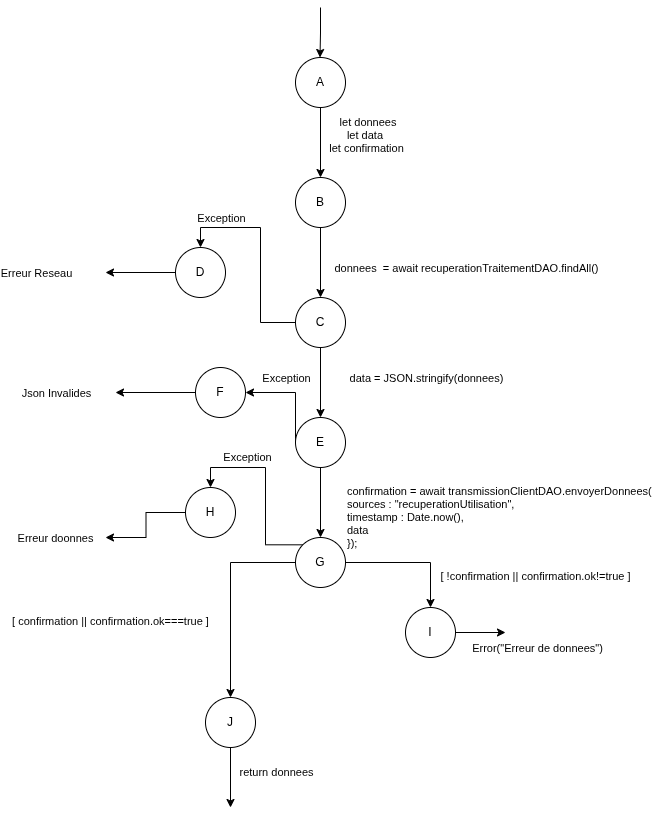

The diagram above was exported from draw.io. Its source (the exported page's mxGraphModel, read from the mxfile embedded in the PNG):
<mxGraphModel dx="1554" dy="1118" grid="1" gridSize="10" guides="1" tooltips="1" connect="1" arrows="1" fold="1" page="1" pageScale="1" pageWidth="827" pageHeight="1169" math="0" shadow="0">
  <root>
    <mxCell id="0" />
    <mxCell id="1" parent="0" />
    <mxCell id="kJ1RtWT9bLJ-eSWnv2Ys-3" style="edgeStyle=orthogonalEdgeStyle;rounded=0;orthogonalLoop=1;jettySize=auto;html=1;entryX=0.5;entryY=0;entryDx=0;entryDy=0;" parent="1" source="kJ1RtWT9bLJ-eSWnv2Ys-1" target="kJ1RtWT9bLJ-eSWnv2Ys-2" edge="1">
      <mxGeometry relative="1" as="geometry" />
    </mxCell>
    <mxCell id="kJ1RtWT9bLJ-eSWnv2Ys-4" value="&amp;nbsp;let donnees&lt;div&gt;let data&amp;nbsp;&lt;/div&gt;&lt;div&gt;let confirmation&lt;/div&gt;" style="edgeLabel;html=1;align=center;verticalAlign=middle;resizable=0;points=[];" parent="kJ1RtWT9bLJ-eSWnv2Ys-3" vertex="1" connectable="0">
      <mxGeometry x="-0.1929" y="4" relative="1" as="geometry">
        <mxPoint x="41" y="-1" as="offset" />
      </mxGeometry>
    </mxCell>
    <mxCell id="kJ1RtWT9bLJ-eSWnv2Ys-1" value="A" style="ellipse;whiteSpace=wrap;html=1;aspect=fixed;" parent="1" vertex="1">
      <mxGeometry x="440" y="70" width="50" height="50" as="geometry" />
    </mxCell>
    <mxCell id="kJ1RtWT9bLJ-eSWnv2Ys-6" style="edgeStyle=orthogonalEdgeStyle;rounded=0;orthogonalLoop=1;jettySize=auto;html=1;" parent="1" source="kJ1RtWT9bLJ-eSWnv2Ys-2" target="kJ1RtWT9bLJ-eSWnv2Ys-5" edge="1">
      <mxGeometry relative="1" as="geometry" />
    </mxCell>
    <mxCell id="kJ1RtWT9bLJ-eSWnv2Ys-7" value="donnees&amp;nbsp; = await recuperationTraitementDAO.findAll()" style="edgeLabel;html=1;align=center;verticalAlign=middle;resizable=0;points=[];" parent="kJ1RtWT9bLJ-eSWnv2Ys-6" vertex="1" connectable="0">
      <mxGeometry x="-0.1571" y="-1" relative="1" as="geometry">
        <mxPoint x="146" y="10" as="offset" />
      </mxGeometry>
    </mxCell>
    <mxCell id="kJ1RtWT9bLJ-eSWnv2Ys-26" style="edgeStyle=orthogonalEdgeStyle;rounded=0;orthogonalLoop=1;jettySize=auto;html=1;entryX=0.5;entryY=0;entryDx=0;entryDy=0;exitX=0;exitY=0.5;exitDx=0;exitDy=0;" parent="1" source="kJ1RtWT9bLJ-eSWnv2Ys-5" target="kJ1RtWT9bLJ-eSWnv2Ys-28" edge="1">
      <mxGeometry relative="1" as="geometry">
        <mxPoint x="310.0000000000001" y="290" as="targetPoint" />
      </mxGeometry>
    </mxCell>
    <mxCell id="kJ1RtWT9bLJ-eSWnv2Ys-27" value="Exception" style="edgeLabel;html=1;align=center;verticalAlign=middle;resizable=0;points=[];" parent="kJ1RtWT9bLJ-eSWnv2Ys-26" vertex="1" connectable="0">
      <mxGeometry x="0.461" y="1" relative="1" as="geometry">
        <mxPoint x="-17" y="-11" as="offset" />
      </mxGeometry>
    </mxCell>
    <mxCell id="kJ1RtWT9bLJ-eSWnv2Ys-2" value="B" style="ellipse;whiteSpace=wrap;html=1;aspect=fixed;" parent="1" vertex="1">
      <mxGeometry x="440" y="190" width="50" height="50" as="geometry" />
    </mxCell>
    <mxCell id="kJ1RtWT9bLJ-eSWnv2Ys-9" style="edgeStyle=orthogonalEdgeStyle;rounded=0;orthogonalLoop=1;jettySize=auto;html=1;entryX=0.5;entryY=0;entryDx=0;entryDy=0;" parent="1" source="kJ1RtWT9bLJ-eSWnv2Ys-5" target="kJ1RtWT9bLJ-eSWnv2Ys-8" edge="1">
      <mxGeometry relative="1" as="geometry" />
    </mxCell>
    <mxCell id="kJ1RtWT9bLJ-eSWnv2Ys-10" value="data = JSON.stringify(donnees)" style="edgeLabel;html=1;align=center;verticalAlign=middle;resizable=0;points=[];" parent="kJ1RtWT9bLJ-eSWnv2Ys-9" vertex="1" connectable="0">
      <mxGeometry x="0.1643" y="4" relative="1" as="geometry">
        <mxPoint x="101" y="-11" as="offset" />
      </mxGeometry>
    </mxCell>
    <mxCell id="kJ1RtWT9bLJ-eSWnv2Ys-31" style="edgeStyle=orthogonalEdgeStyle;rounded=0;orthogonalLoop=1;jettySize=auto;html=1;exitX=0;exitY=0.5;exitDx=0;exitDy=0;entryX=1;entryY=0.5;entryDx=0;entryDy=0;" parent="1" source="kJ1RtWT9bLJ-eSWnv2Ys-8" target="kJ1RtWT9bLJ-eSWnv2Ys-32" edge="1">
      <mxGeometry relative="1" as="geometry">
        <mxPoint x="360.0000000000001" y="410" as="targetPoint" />
        <Array as="points">
          <mxPoint x="440" y="405" />
        </Array>
      </mxGeometry>
    </mxCell>
    <mxCell id="kJ1RtWT9bLJ-eSWnv2Ys-33" value="Exception" style="edgeLabel;html=1;align=center;verticalAlign=middle;resizable=0;points=[];" parent="kJ1RtWT9bLJ-eSWnv2Ys-31" vertex="1" connectable="0">
      <mxGeometry x="-0.2613" y="-2" relative="1" as="geometry">
        <mxPoint x="-12" y="-28" as="offset" />
      </mxGeometry>
    </mxCell>
    <mxCell id="kJ1RtWT9bLJ-eSWnv2Ys-5" value="C" style="ellipse;whiteSpace=wrap;html=1;aspect=fixed;" parent="1" vertex="1">
      <mxGeometry x="440" y="310" width="50" height="50" as="geometry" />
    </mxCell>
    <mxCell id="kJ1RtWT9bLJ-eSWnv2Ys-12" style="edgeStyle=orthogonalEdgeStyle;rounded=0;orthogonalLoop=1;jettySize=auto;html=1;entryX=0.5;entryY=0;entryDx=0;entryDy=0;" parent="1" source="kJ1RtWT9bLJ-eSWnv2Ys-8" target="kJ1RtWT9bLJ-eSWnv2Ys-11" edge="1">
      <mxGeometry relative="1" as="geometry" />
    </mxCell>
    <mxCell id="kJ1RtWT9bLJ-eSWnv2Ys-13" value="confirmation = await transmissionClientDAO.envoyerDonnees(&amp;nbsp;&lt;div&gt;sources : &quot;recuperationUtilisation&quot;,&lt;/div&gt;&lt;div&gt;timestamp : Date.now(),&lt;/div&gt;&lt;div&gt;data&lt;/div&gt;&lt;div&gt;});&lt;/div&gt;" style="edgeLabel;html=1;align=left;verticalAlign=middle;resizable=0;points=[];" parent="kJ1RtWT9bLJ-eSWnv2Ys-12" vertex="1" connectable="0">
      <mxGeometry x="0.0929" y="-1" relative="1" as="geometry">
        <mxPoint x="26" y="11" as="offset" />
      </mxGeometry>
    </mxCell>
    <mxCell id="kJ1RtWT9bLJ-eSWnv2Ys-37" style="edgeStyle=orthogonalEdgeStyle;rounded=0;orthogonalLoop=1;jettySize=auto;html=1;entryX=0.5;entryY=0;entryDx=0;entryDy=0;exitX=0;exitY=0;exitDx=0;exitDy=0;" parent="1" source="kJ1RtWT9bLJ-eSWnv2Ys-11" target="kJ1RtWT9bLJ-eSWnv2Ys-36" edge="1">
      <mxGeometry relative="1" as="geometry" />
    </mxCell>
    <mxCell id="kJ1RtWT9bLJ-eSWnv2Ys-41" value="&lt;div style=&quot;text-align: left;&quot;&gt;&lt;span style=&quot;background-color: light-dark(#ffffff, var(--ge-dark-color, #121212)); color: light-dark(rgb(0, 0, 0), rgb(255, 255, 255));&quot;&gt;Exception&lt;/span&gt;&lt;/div&gt;" style="edgeLabel;html=1;align=center;verticalAlign=middle;resizable=0;points=[];" parent="kJ1RtWT9bLJ-eSWnv2Ys-37" vertex="1" connectable="0">
      <mxGeometry x="0.0615" y="2" relative="1" as="geometry">
        <mxPoint x="-17" y="-24" as="offset" />
      </mxGeometry>
    </mxCell>
    <mxCell id="kJ1RtWT9bLJ-eSWnv2Ys-8" value="E" style="ellipse;whiteSpace=wrap;html=1;aspect=fixed;" parent="1" vertex="1">
      <mxGeometry x="440" y="430" width="50" height="50" as="geometry" />
    </mxCell>
    <mxCell id="kJ1RtWT9bLJ-eSWnv2Ys-15" style="edgeStyle=orthogonalEdgeStyle;rounded=0;orthogonalLoop=1;jettySize=auto;html=1;" parent="1" source="kJ1RtWT9bLJ-eSWnv2Ys-11" target="kJ1RtWT9bLJ-eSWnv2Ys-14" edge="1">
      <mxGeometry relative="1" as="geometry" />
    </mxCell>
    <mxCell id="kJ1RtWT9bLJ-eSWnv2Ys-16" value="[ !confirmation || confirmation.ok!=true ]" style="edgeLabel;html=1;align=center;verticalAlign=middle;resizable=0;points=[];" parent="kJ1RtWT9bLJ-eSWnv2Ys-15" vertex="1" connectable="0">
      <mxGeometry x="-0.3357" y="3" relative="1" as="geometry">
        <mxPoint x="146" y="16" as="offset" />
      </mxGeometry>
    </mxCell>
    <mxCell id="kJ1RtWT9bLJ-eSWnv2Ys-18" style="edgeStyle=orthogonalEdgeStyle;rounded=0;orthogonalLoop=1;jettySize=auto;html=1;" parent="1" source="kJ1RtWT9bLJ-eSWnv2Ys-11" target="kJ1RtWT9bLJ-eSWnv2Ys-17" edge="1">
      <mxGeometry relative="1" as="geometry" />
    </mxCell>
    <mxCell id="kJ1RtWT9bLJ-eSWnv2Ys-19" value="[ confirmation || confirmation.ok===true ]" style="edgeLabel;html=1;align=center;verticalAlign=middle;resizable=0;points=[];" parent="kJ1RtWT9bLJ-eSWnv2Ys-18" vertex="1" connectable="0">
      <mxGeometry x="0.0773" relative="1" as="geometry">
        <mxPoint x="-121" y="15" as="offset" />
      </mxGeometry>
    </mxCell>
    <mxCell id="kJ1RtWT9bLJ-eSWnv2Ys-11" value="G" style="ellipse;whiteSpace=wrap;html=1;aspect=fixed;" parent="1" vertex="1">
      <mxGeometry x="440" y="550" width="50" height="50" as="geometry" />
    </mxCell>
    <mxCell id="kJ1RtWT9bLJ-eSWnv2Ys-21" style="edgeStyle=orthogonalEdgeStyle;rounded=0;orthogonalLoop=1;jettySize=auto;html=1;" parent="1" source="kJ1RtWT9bLJ-eSWnv2Ys-14" edge="1">
      <mxGeometry relative="1" as="geometry">
        <mxPoint x="650" y="645" as="targetPoint" />
      </mxGeometry>
    </mxCell>
    <mxCell id="kJ1RtWT9bLJ-eSWnv2Ys-22" value="Error(&quot;Erreur de donnees&quot;)" style="edgeLabel;html=1;align=center;verticalAlign=middle;resizable=0;points=[];" parent="kJ1RtWT9bLJ-eSWnv2Ys-21" vertex="1" connectable="0">
      <mxGeometry x="0.52" y="-4" relative="1" as="geometry">
        <mxPoint x="43" y="11" as="offset" />
      </mxGeometry>
    </mxCell>
    <mxCell id="kJ1RtWT9bLJ-eSWnv2Ys-14" value="I" style="ellipse;whiteSpace=wrap;html=1;aspect=fixed;" parent="1" vertex="1">
      <mxGeometry x="550" y="620" width="50" height="50" as="geometry" />
    </mxCell>
    <mxCell id="kJ1RtWT9bLJ-eSWnv2Ys-23" style="edgeStyle=orthogonalEdgeStyle;rounded=0;orthogonalLoop=1;jettySize=auto;html=1;" parent="1" source="kJ1RtWT9bLJ-eSWnv2Ys-17" edge="1">
      <mxGeometry relative="1" as="geometry">
        <mxPoint x="375.0000000000001" y="820" as="targetPoint" />
      </mxGeometry>
    </mxCell>
    <mxCell id="kJ1RtWT9bLJ-eSWnv2Ys-24" value="return donnees" style="edgeLabel;html=1;align=center;verticalAlign=middle;resizable=0;points=[];" parent="kJ1RtWT9bLJ-eSWnv2Ys-23" vertex="1" connectable="0">
      <mxGeometry x="-0.1833" y="-2" relative="1" as="geometry">
        <mxPoint x="47" y="-1" as="offset" />
      </mxGeometry>
    </mxCell>
    <mxCell id="kJ1RtWT9bLJ-eSWnv2Ys-17" value="J" style="ellipse;whiteSpace=wrap;html=1;aspect=fixed;" parent="1" vertex="1">
      <mxGeometry x="350" y="710" width="50" height="50" as="geometry" />
    </mxCell>
    <mxCell id="kJ1RtWT9bLJ-eSWnv2Ys-29" style="edgeStyle=orthogonalEdgeStyle;rounded=0;orthogonalLoop=1;jettySize=auto;html=1;" parent="1" source="kJ1RtWT9bLJ-eSWnv2Ys-28" edge="1">
      <mxGeometry relative="1" as="geometry">
        <mxPoint x="250.0000000000001" y="285" as="targetPoint" />
      </mxGeometry>
    </mxCell>
    <mxCell id="kJ1RtWT9bLJ-eSWnv2Ys-30" value="Erreur Reseau" style="edgeLabel;html=1;align=center;verticalAlign=middle;resizable=0;points=[];" parent="kJ1RtWT9bLJ-eSWnv2Ys-29" vertex="1" connectable="0">
      <mxGeometry x="1" y="-3" relative="1" as="geometry">
        <mxPoint x="-70" y="3" as="offset" />
      </mxGeometry>
    </mxCell>
    <mxCell id="kJ1RtWT9bLJ-eSWnv2Ys-28" value="D" style="ellipse;whiteSpace=wrap;html=1;aspect=fixed;" parent="1" vertex="1">
      <mxGeometry x="320" y="260" width="50" height="50" as="geometry" />
    </mxCell>
    <mxCell id="kJ1RtWT9bLJ-eSWnv2Ys-34" style="edgeStyle=orthogonalEdgeStyle;rounded=0;orthogonalLoop=1;jettySize=auto;html=1;" parent="1" source="kJ1RtWT9bLJ-eSWnv2Ys-32" edge="1">
      <mxGeometry relative="1" as="geometry">
        <mxPoint x="260.0000000000001" y="405" as="targetPoint" />
      </mxGeometry>
    </mxCell>
    <mxCell id="kJ1RtWT9bLJ-eSWnv2Ys-35" value="Json Invalides" style="edgeLabel;html=1;align=center;verticalAlign=middle;resizable=0;points=[];" parent="kJ1RtWT9bLJ-eSWnv2Ys-34" vertex="1" connectable="0">
      <mxGeometry x="0.0875" y="-3" relative="1" as="geometry">
        <mxPoint x="-96" y="3" as="offset" />
      </mxGeometry>
    </mxCell>
    <mxCell id="kJ1RtWT9bLJ-eSWnv2Ys-32" value="F" style="ellipse;whiteSpace=wrap;html=1;aspect=fixed;" parent="1" vertex="1">
      <mxGeometry x="340" y="380" width="50" height="50" as="geometry" />
    </mxCell>
    <mxCell id="kJ1RtWT9bLJ-eSWnv2Ys-40" style="edgeStyle=orthogonalEdgeStyle;rounded=0;orthogonalLoop=1;jettySize=auto;html=1;" parent="1" source="kJ1RtWT9bLJ-eSWnv2Ys-36" edge="1">
      <mxGeometry relative="1" as="geometry">
        <mxPoint x="250" y="550" as="targetPoint" />
      </mxGeometry>
    </mxCell>
    <mxCell id="kJ1RtWT9bLJ-eSWnv2Ys-42" value="Erreur doonnes" style="edgeLabel;html=1;align=center;verticalAlign=middle;resizable=0;points=[];" parent="kJ1RtWT9bLJ-eSWnv2Ys-40" vertex="1" connectable="0">
      <mxGeometry x="0.7476" y="-2" relative="1" as="geometry">
        <mxPoint x="-64" y="2" as="offset" />
      </mxGeometry>
    </mxCell>
    <mxCell id="kJ1RtWT9bLJ-eSWnv2Ys-36" value="H" style="ellipse;whiteSpace=wrap;html=1;aspect=fixed;" parent="1" vertex="1">
      <mxGeometry x="330" y="500" width="50" height="50" as="geometry" />
    </mxCell>
    <mxCell id="z10az9Qh_S_UtdQjf0KA-1" style="edgeStyle=orthogonalEdgeStyle;rounded=0;orthogonalLoop=1;jettySize=auto;html=1;entryX=0.5;entryY=0;entryDx=0;entryDy=0;" parent="1" edge="1">
      <mxGeometry relative="1" as="geometry">
        <mxPoint x="465" y="20" as="sourcePoint" />
        <mxPoint x="464.5" y="70" as="targetPoint" />
      </mxGeometry>
    </mxCell>
  </root>
</mxGraphModel>